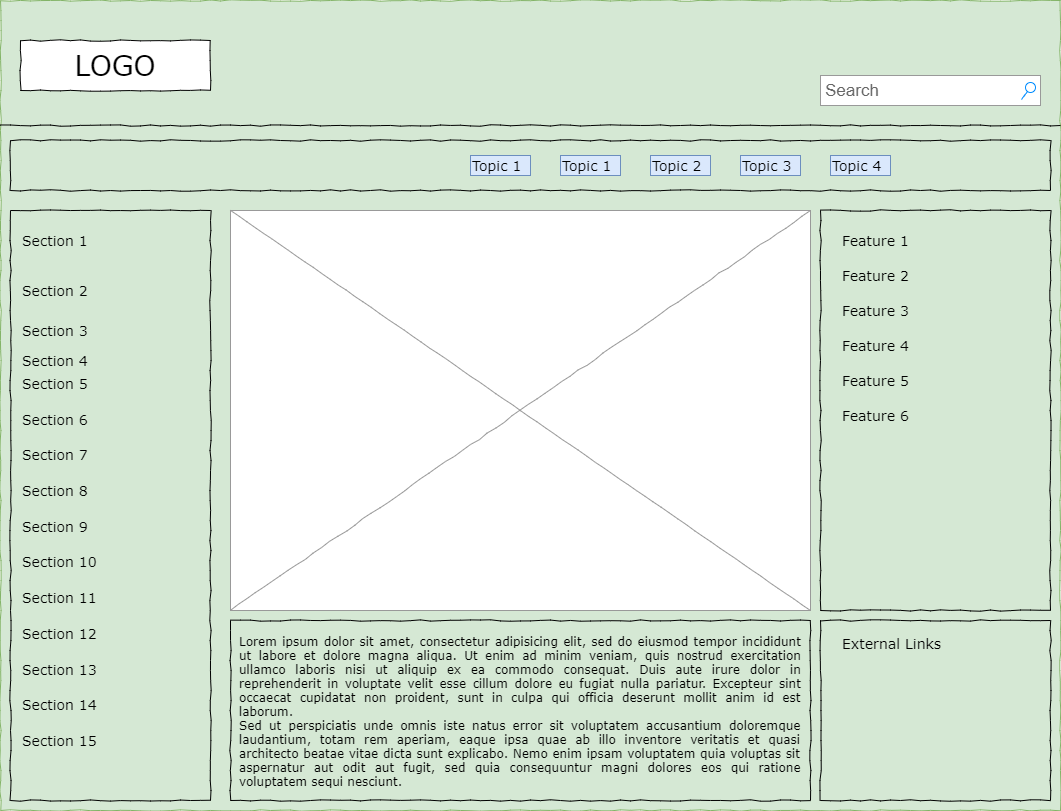

The diagram above was exported from draw.io. Its source (the exported page's mxGraphModel, read from the mxfile embedded in the PNG):
<mxGraphModel dx="1038" dy="531" grid="1" gridSize="10" guides="1" tooltips="1" connect="1" arrows="1" fold="1" page="1" pageScale="1" pageWidth="1100" pageHeight="850" background="#ffffff" math="0" shadow="0">
  <root>
    <mxCell id="0" />
    <mxCell id="1" parent="0" />
    <mxCell id="677b7b8949515195-1" value="" style="whiteSpace=wrap;html=1;rounded=0;shadow=0;labelBackgroundColor=none;strokeColor=#82b366;strokeWidth=1;fillColor=#d5e8d4;fontFamily=Verdana;fontSize=12;align=center;comic=1;" parent="1" vertex="1">
      <mxGeometry x="20" y="20" width="1060" height="810" as="geometry" />
    </mxCell>
    <mxCell id="677b7b8949515195-2" value="LOGO" style="whiteSpace=wrap;html=1;rounded=0;shadow=0;labelBackgroundColor=none;strokeWidth=1;fontFamily=Verdana;fontSize=28;align=center;comic=1;" parent="1" vertex="1">
      <mxGeometry x="40" y="60" width="190" height="50" as="geometry" />
    </mxCell>
    <mxCell id="677b7b8949515195-3" value="Search" style="strokeWidth=1;shadow=0;dashed=0;align=center;html=1;shape=mxgraph.mockup.forms.searchBox;strokeColor=#999999;mainText=;strokeColor2=#008cff;fontColor=#666666;fontSize=17;align=left;spacingLeft=3;rounded=0;labelBackgroundColor=none;comic=1;" parent="1" vertex="1">
      <mxGeometry x="840" y="95" width="220" height="30" as="geometry" />
    </mxCell>
    <mxCell id="677b7b8949515195-4" value="Topic 1" style="text;html=1;points=[];align=left;verticalAlign=top;spacingTop=-4;fontSize=14;fontFamily=Verdana;fillColor=#dae8fc;strokeColor=#6c8ebf;" parent="1" vertex="1">
      <mxGeometry x="580" y="175" width="60" height="20" as="geometry" />
    </mxCell>
    <mxCell id="677b7b8949515195-5" value="Topic 2" style="text;html=1;points=[];align=left;verticalAlign=top;spacingTop=-4;fontSize=14;fontFamily=Verdana;fillColor=#dae8fc;strokeColor=#6c8ebf;" parent="1" vertex="1">
      <mxGeometry x="670" y="175" width="60" height="20" as="geometry" />
    </mxCell>
    <mxCell id="677b7b8949515195-6" value="Topic 3" style="text;html=1;points=[];align=left;verticalAlign=top;spacingTop=-4;fontSize=14;fontFamily=Verdana;fillColor=#dae8fc;strokeColor=#6c8ebf;" parent="1" vertex="1">
      <mxGeometry x="760" y="175" width="60" height="20" as="geometry" />
    </mxCell>
    <mxCell id="677b7b8949515195-7" value="Topic 4" style="text;html=1;points=[];align=left;verticalAlign=top;spacingTop=-4;fontSize=14;fontFamily=Verdana;fillColor=#dae8fc;strokeColor=#6c8ebf;" parent="1" vertex="1">
      <mxGeometry x="850" y="175" width="60" height="20" as="geometry" />
    </mxCell>
    <mxCell id="677b7b8949515195-8" value="" style="whiteSpace=wrap;html=1;rounded=0;shadow=0;labelBackgroundColor=none;strokeWidth=1;fillColor=none;fontFamily=Verdana;fontSize=12;align=center;comic=1;" parent="1" vertex="1">
      <mxGeometry x="30" y="230" width="200" height="590" as="geometry" />
    </mxCell>
    <mxCell id="677b7b8949515195-9" value="" style="line;strokeWidth=1;html=1;rounded=0;shadow=0;labelBackgroundColor=none;fillColor=none;fontFamily=Verdana;fontSize=14;fontColor=#000000;align=center;comic=1;" parent="1" vertex="1">
      <mxGeometry x="20" y="140" width="1060" height="10" as="geometry" />
    </mxCell>
    <mxCell id="677b7b8949515195-10" value="" style="whiteSpace=wrap;html=1;rounded=0;shadow=0;labelBackgroundColor=none;strokeWidth=1;fillColor=none;fontFamily=Verdana;fontSize=12;align=center;comic=1;" parent="1" vertex="1">
      <mxGeometry x="30" y="160" width="1040" height="50" as="geometry" />
    </mxCell>
    <mxCell id="677b7b8949515195-15" value="&lt;div style=&quot;text-align: justify&quot;&gt;&lt;span&gt;Lorem ipsum dolor sit amet, consectetur adipisicing elit, sed do eiusmod tempor incididunt ut labore et dolore magna aliqua. Ut enim ad minim veniam, quis nostrud exercitation ullamco laboris nisi ut aliquip ex ea commodo consequat. Duis aute irure dolor in reprehenderit in voluptate velit esse cillum dolore eu fugiat nulla pariatur. Excepteur sint occaecat cupidatat non proident, sunt in culpa qui officia deserunt mollit anim id est laborum.&lt;/span&gt;&lt;/div&gt;&lt;div style=&quot;text-align: justify&quot;&gt;&lt;span&gt;Sed ut perspiciatis unde omnis iste natus error sit voluptatem accusantium doloremque laudantium, totam rem aperiam, eaque ipsa quae ab illo inventore veritatis et quasi architecto beatae vitae dicta sunt explicabo. Nemo enim ipsam voluptatem quia voluptas sit aspernatur aut odit aut fugit, sed quia consequuntur magni dolores eos qui ratione voluptatem sequi nesciunt.&amp;nbsp;&lt;/span&gt;&lt;/div&gt;" style="whiteSpace=wrap;html=1;rounded=0;shadow=0;labelBackgroundColor=none;strokeWidth=1;fillColor=none;fontFamily=Verdana;fontSize=12;align=center;verticalAlign=top;spacing=10;comic=1;" parent="1" vertex="1">
      <mxGeometry x="250" y="640" width="580" height="180" as="geometry" />
    </mxCell>
    <mxCell id="677b7b8949515195-16" value="" style="verticalLabelPosition=bottom;shadow=0;dashed=0;align=center;html=1;verticalAlign=top;strokeWidth=1;shape=mxgraph.mockup.graphics.simpleIcon;strokeColor=#999999;rounded=0;labelBackgroundColor=none;fontFamily=Verdana;fontSize=14;fontColor=#000000;comic=1;" parent="1" vertex="1">
      <mxGeometry x="250" y="230" width="580" height="400" as="geometry" />
    </mxCell>
    <mxCell id="677b7b8949515195-25" value="" style="whiteSpace=wrap;html=1;rounded=0;shadow=0;labelBackgroundColor=none;strokeWidth=1;fillColor=none;fontFamily=Verdana;fontSize=12;align=center;comic=1;" parent="1" vertex="1">
      <mxGeometry x="840" y="230" width="230" height="400" as="geometry" />
    </mxCell>
    <mxCell id="677b7b8949515195-26" value="" style="whiteSpace=wrap;html=1;rounded=0;shadow=0;labelBackgroundColor=none;strokeWidth=1;fillColor=none;fontFamily=Verdana;fontSize=12;align=center;comic=1;" parent="1" vertex="1">
      <mxGeometry x="840" y="640" width="230" height="180" as="geometry" />
    </mxCell>
    <mxCell id="677b7b8949515195-27" value="Section 1" style="text;html=1;points=[];align=left;verticalAlign=top;spacingTop=-4;fontSize=14;fontFamily=Verdana" parent="1" vertex="1">
      <mxGeometry x="40" y="250" width="170" height="20" as="geometry" />
    </mxCell>
    <mxCell id="677b7b8949515195-28" value="Section 2" style="text;html=1;points=[];align=left;verticalAlign=top;spacingTop=-4;fontSize=14;fontFamily=Verdana" parent="1" vertex="1">
      <mxGeometry x="40" y="300" width="170" height="20" as="geometry" />
    </mxCell>
    <mxCell id="677b7b8949515195-29" value="Section 3" style="text;html=1;points=[];align=left;verticalAlign=top;spacingTop=-4;fontSize=14;fontFamily=Verdana" parent="1" vertex="1">
      <mxGeometry x="40" y="340" width="170" height="20" as="geometry" />
    </mxCell>
    <mxCell id="677b7b8949515195-30" value="Section 4" style="text;html=1;points=[];align=left;verticalAlign=top;spacingTop=-4;fontSize=14;fontFamily=Verdana" parent="1" vertex="1">
      <mxGeometry x="40" y="370" width="170" height="20" as="geometry" />
    </mxCell>
    <mxCell id="677b7b8949515195-31" value="Section 7" style="text;html=1;points=[];align=left;verticalAlign=top;spacingTop=-4;fontSize=14;fontFamily=Verdana" parent="1" vertex="1">
      <mxGeometry x="40" y="464" width="170" height="20" as="geometry" />
    </mxCell>
    <mxCell id="677b7b8949515195-32" value="Section 8" style="text;html=1;points=[];align=left;verticalAlign=top;spacingTop=-4;fontSize=14;fontFamily=Verdana" parent="1" vertex="1">
      <mxGeometry x="40" y="500" width="170" height="20" as="geometry" />
    </mxCell>
    <mxCell id="677b7b8949515195-33" value="Section 9" style="text;html=1;points=[];align=left;verticalAlign=top;spacingTop=-4;fontSize=14;fontFamily=Verdana" parent="1" vertex="1">
      <mxGeometry x="40" y="536" width="170" height="20" as="geometry" />
    </mxCell>
    <mxCell id="677b7b8949515195-34" value="Section 10" style="text;html=1;points=[];align=left;verticalAlign=top;spacingTop=-4;fontSize=14;fontFamily=Verdana" parent="1" vertex="1">
      <mxGeometry x="40" y="571" width="170" height="20" as="geometry" />
    </mxCell>
    <mxCell id="677b7b8949515195-35" value="Section 11" style="text;html=1;points=[];align=left;verticalAlign=top;spacingTop=-4;fontSize=14;fontFamily=Verdana" parent="1" vertex="1">
      <mxGeometry x="40" y="607" width="170" height="20" as="geometry" />
    </mxCell>
    <mxCell id="677b7b8949515195-36" value="Section 12" style="text;html=1;points=[];align=left;verticalAlign=top;spacingTop=-4;fontSize=14;fontFamily=Verdana" parent="1" vertex="1">
      <mxGeometry x="40" y="643" width="170" height="20" as="geometry" />
    </mxCell>
    <mxCell id="677b7b8949515195-37" value="Section 13" style="text;html=1;points=[];align=left;verticalAlign=top;spacingTop=-4;fontSize=14;fontFamily=Verdana" parent="1" vertex="1">
      <mxGeometry x="40" y="679" width="170" height="20" as="geometry" />
    </mxCell>
    <mxCell id="677b7b8949515195-38" value="Section 14" style="text;html=1;points=[];align=left;verticalAlign=top;spacingTop=-4;fontSize=14;fontFamily=Verdana" parent="1" vertex="1">
      <mxGeometry x="40" y="714" width="170" height="20" as="geometry" />
    </mxCell>
    <mxCell id="677b7b8949515195-39" value="Section 5" style="text;html=1;points=[];align=left;verticalAlign=top;spacingTop=-4;fontSize=14;fontFamily=Verdana" parent="1" vertex="1">
      <mxGeometry x="40" y="393" width="170" height="20" as="geometry" />
    </mxCell>
    <mxCell id="677b7b8949515195-40" value="Section 6" style="text;html=1;points=[];align=left;verticalAlign=top;spacingTop=-4;fontSize=14;fontFamily=Verdana" parent="1" vertex="1">
      <mxGeometry x="40" y="429" width="170" height="20" as="geometry" />
    </mxCell>
    <mxCell id="677b7b8949515195-41" value="Section 15" style="text;html=1;points=[];align=left;verticalAlign=top;spacingTop=-4;fontSize=14;fontFamily=Verdana" parent="1" vertex="1">
      <mxGeometry x="40" y="750" width="170" height="20" as="geometry" />
    </mxCell>
    <mxCell id="677b7b8949515195-42" value="External Links" style="text;html=1;points=[];align=left;verticalAlign=top;spacingTop=-4;fontSize=14;fontFamily=Verdana" parent="1" vertex="1">
      <mxGeometry x="860" y="653" width="170" height="20" as="geometry" />
    </mxCell>
    <mxCell id="677b7b8949515195-44" value="Feature 1" style="text;html=1;points=[];align=left;verticalAlign=top;spacingTop=-4;fontSize=14;fontFamily=Verdana" parent="1" vertex="1">
      <mxGeometry x="860" y="250" width="170" height="20" as="geometry" />
    </mxCell>
    <mxCell id="677b7b8949515195-45" value="Feature 2" style="text;html=1;points=[];align=left;verticalAlign=top;spacingTop=-4;fontSize=14;fontFamily=Verdana" parent="1" vertex="1">
      <mxGeometry x="860" y="285" width="170" height="20" as="geometry" />
    </mxCell>
    <mxCell id="677b7b8949515195-46" value="Feature 3" style="text;html=1;points=[];align=left;verticalAlign=top;spacingTop=-4;fontSize=14;fontFamily=Verdana" parent="1" vertex="1">
      <mxGeometry x="860" y="320" width="170" height="20" as="geometry" />
    </mxCell>
    <mxCell id="677b7b8949515195-47" value="Feature 4" style="text;html=1;points=[];align=left;verticalAlign=top;spacingTop=-4;fontSize=14;fontFamily=Verdana" parent="1" vertex="1">
      <mxGeometry x="860" y="355" width="170" height="20" as="geometry" />
    </mxCell>
    <mxCell id="677b7b8949515195-48" value="Feature 5" style="text;html=1;points=[];align=left;verticalAlign=top;spacingTop=-4;fontSize=14;fontFamily=Verdana" parent="1" vertex="1">
      <mxGeometry x="860" y="390" width="170" height="20" as="geometry" />
    </mxCell>
    <mxCell id="677b7b8949515195-49" value="Feature 6" style="text;html=1;points=[];align=left;verticalAlign=top;spacingTop=-4;fontSize=14;fontFamily=Verdana" parent="1" vertex="1">
      <mxGeometry x="860" y="425" width="170" height="20" as="geometry" />
    </mxCell>
    <mxCell id="j1j-1rbsRLoNExaFF1SD-1" value="Topic 1" style="text;html=1;points=[];align=left;verticalAlign=top;spacingTop=-4;fontSize=14;fontFamily=Verdana;fillColor=#dae8fc;strokeColor=#6c8ebf;" vertex="1" parent="1">
      <mxGeometry x="490" y="175" width="60" height="20" as="geometry" />
    </mxCell>
  </root>
</mxGraphModel>